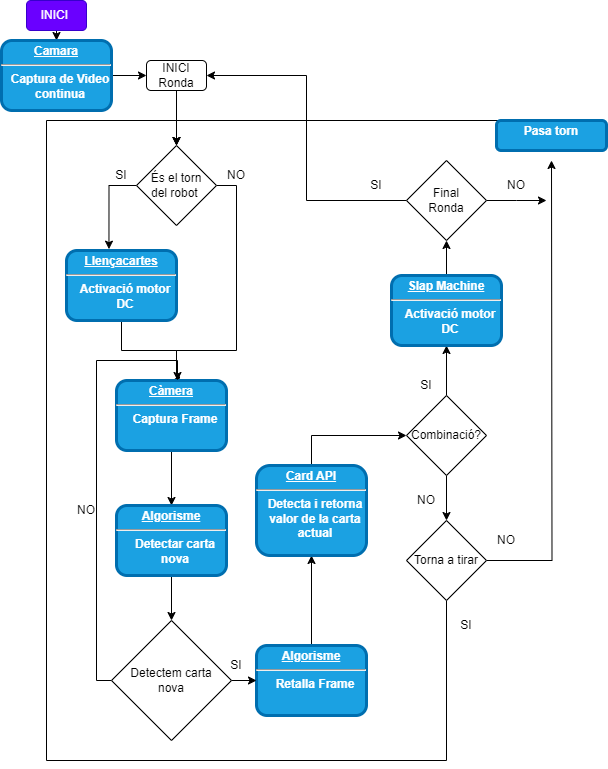

The diagram above was exported from draw.io. Its source (the exported page's mxGraphModel, read from the mxfile embedded in the PNG):
<mxGraphModel dx="1050" dy="579" grid="1" gridSize="10" guides="1" tooltips="1" connect="1" arrows="1" fold="1" page="1" pageScale="1" pageWidth="826" pageHeight="1169" background="none" math="0" shadow="0">
  <root>
    <mxCell id="0" />
    <mxCell id="1" parent="0" />
    <mxCell id="D8PyRODmlBl3L0kXCiZS-143" style="edgeStyle=orthogonalEdgeStyle;rounded=0;orthogonalLoop=1;jettySize=auto;html=1;exitX=0.5;exitY=1;exitDx=0;exitDy=0;entryX=0.5;entryY=0;entryDx=0;entryDy=0;" parent="1" source="D8PyRODmlBl3L0kXCiZS-140" target="D8PyRODmlBl3L0kXCiZS-155" edge="1">
      <mxGeometry relative="1" as="geometry" />
    </mxCell>
    <mxCell id="D8PyRODmlBl3L0kXCiZS-140" value="INICI Ronda" style="rounded=1;whiteSpace=wrap;html=1;" parent="1" vertex="1">
      <mxGeometry x="270" y="70" width="60" height="30" as="geometry" />
    </mxCell>
    <mxCell id="D8PyRODmlBl3L0kXCiZS-157" style="edgeStyle=orthogonalEdgeStyle;rounded=0;orthogonalLoop=1;jettySize=auto;html=1;exitX=0;exitY=0.5;exitDx=0;exitDy=0;entryX=0.386;entryY=-0.019;entryDx=0;entryDy=0;entryPerimeter=0;" parent="1" source="D8PyRODmlBl3L0kXCiZS-155" target="D8PyRODmlBl3L0kXCiZS-156" edge="1">
      <mxGeometry relative="1" as="geometry" />
    </mxCell>
    <mxCell id="T1RqrkXqVTNhtvvn5jVW-9" style="edgeStyle=orthogonalEdgeStyle;rounded=0;orthogonalLoop=1;jettySize=auto;html=1;exitX=1;exitY=0.5;exitDx=0;exitDy=0;entryX=0.5;entryY=0;entryDx=0;entryDy=0;" edge="1" parent="1" source="D8PyRODmlBl3L0kXCiZS-155" target="T1RqrkXqVTNhtvvn5jVW-5">
      <mxGeometry relative="1" as="geometry">
        <Array as="points">
          <mxPoint x="360" y="195" />
          <mxPoint x="360" y="360" />
          <mxPoint x="300" y="360" />
        </Array>
      </mxGeometry>
    </mxCell>
    <mxCell id="D8PyRODmlBl3L0kXCiZS-155" value="És el torn&lt;br&gt;del robot&amp;nbsp;" style="rhombus;whiteSpace=wrap;html=1;" parent="1" vertex="1">
      <mxGeometry x="260" y="155" width="80" height="80" as="geometry" />
    </mxCell>
    <mxCell id="T1RqrkXqVTNhtvvn5jVW-7" style="edgeStyle=orthogonalEdgeStyle;rounded=0;orthogonalLoop=1;jettySize=auto;html=1;exitX=0.5;exitY=1;exitDx=0;exitDy=0;entryX=0.5;entryY=0;entryDx=0;entryDy=0;" edge="1" parent="1" source="D8PyRODmlBl3L0kXCiZS-156" target="T1RqrkXqVTNhtvvn5jVW-5">
      <mxGeometry relative="1" as="geometry">
        <Array as="points">
          <mxPoint x="245" y="360" />
          <mxPoint x="300" y="360" />
        </Array>
      </mxGeometry>
    </mxCell>
    <mxCell id="D8PyRODmlBl3L0kXCiZS-156" value="&lt;p style=&quot;margin: 0px; margin-top: 4px; text-align: center; text-decoration: underline;&quot;&gt;&lt;strong&gt;Llençacartes&lt;/strong&gt;&lt;/p&gt;&lt;hr&gt;&lt;p style=&quot;margin: 0px; margin-left: 8px;&quot;&gt;Activació motor&lt;/p&gt;&lt;p style=&quot;margin: 0px; margin-left: 8px;&quot;&gt;DC&lt;/p&gt;" style="verticalAlign=middle;align=center;overflow=fill;fontSize=12;fontFamily=Helvetica;html=1;rounded=1;fontStyle=1;strokeWidth=3;fillColor=#1ba1e2;fontColor=#ffffff;strokeColor=#006EAF;" parent="1" vertex="1">
      <mxGeometry x="190" y="260" width="110" height="70" as="geometry" />
    </mxCell>
    <mxCell id="T1RqrkXqVTNhtvvn5jVW-23" style="edgeStyle=orthogonalEdgeStyle;rounded=0;orthogonalLoop=1;jettySize=auto;html=1;exitX=0.5;exitY=0;exitDx=0;exitDy=0;entryX=0.5;entryY=1;entryDx=0;entryDy=0;" edge="1" parent="1" source="D8PyRODmlBl3L0kXCiZS-162" target="D8PyRODmlBl3L0kXCiZS-164">
      <mxGeometry relative="1" as="geometry" />
    </mxCell>
    <mxCell id="D8PyRODmlBl3L0kXCiZS-162" value="&lt;p style=&quot;margin: 0px; margin-top: 4px; text-align: center; text-decoration: underline;&quot;&gt;Algorisme&lt;/p&gt;&lt;hr&gt;&lt;p style=&quot;margin: 0px; margin-left: 8px;&quot;&gt;Retalla Frame&lt;/p&gt;" style="verticalAlign=middle;align=center;overflow=fill;fontSize=12;fontFamily=Helvetica;html=1;rounded=1;fontStyle=1;strokeWidth=3;fillColor=#1ba1e2;fontColor=#ffffff;strokeColor=#006EAF;" parent="1" vertex="1">
      <mxGeometry x="380" y="655" width="110" height="70" as="geometry" />
    </mxCell>
    <mxCell id="T1RqrkXqVTNhtvvn5jVW-24" style="edgeStyle=orthogonalEdgeStyle;rounded=0;orthogonalLoop=1;jettySize=auto;html=1;exitX=0.5;exitY=0;exitDx=0;exitDy=0;entryX=0;entryY=0.5;entryDx=0;entryDy=0;" edge="1" parent="1" source="D8PyRODmlBl3L0kXCiZS-164" target="D8PyRODmlBl3L0kXCiZS-168">
      <mxGeometry relative="1" as="geometry" />
    </mxCell>
    <mxCell id="D8PyRODmlBl3L0kXCiZS-164" value="&lt;p style=&quot;margin: 0px; margin-top: 4px; text-align: center; text-decoration: underline;&quot;&gt;Card API&lt;/p&gt;&lt;hr&gt;&lt;p style=&quot;margin: 0px; margin-left: 8px;&quot;&gt;Detecta i retorna &lt;br&gt;valor de la carta&lt;/p&gt;&lt;p style=&quot;margin: 0px; margin-left: 8px;&quot;&gt;actual&lt;/p&gt;" style="verticalAlign=middle;align=center;overflow=fill;fontSize=12;fontFamily=Helvetica;html=1;rounded=1;fontStyle=1;strokeWidth=3;fillColor=#1ba1e2;fontColor=#ffffff;strokeColor=#006EAF;" parent="1" vertex="1">
      <mxGeometry x="380" y="475" width="110" height="90" as="geometry" />
    </mxCell>
    <mxCell id="D8PyRODmlBl3L0kXCiZS-173" style="edgeStyle=orthogonalEdgeStyle;rounded=0;orthogonalLoop=1;jettySize=auto;html=1;exitX=0.5;exitY=0;exitDx=0;exitDy=0;entryX=0.5;entryY=1;entryDx=0;entryDy=0;" parent="1" source="D8PyRODmlBl3L0kXCiZS-168" target="D8PyRODmlBl3L0kXCiZS-171" edge="1">
      <mxGeometry relative="1" as="geometry" />
    </mxCell>
    <mxCell id="D8PyRODmlBl3L0kXCiZS-175" style="edgeStyle=orthogonalEdgeStyle;rounded=0;orthogonalLoop=1;jettySize=auto;html=1;exitX=0.5;exitY=1;exitDx=0;exitDy=0;" parent="1" source="D8PyRODmlBl3L0kXCiZS-168" edge="1">
      <mxGeometry relative="1" as="geometry">
        <mxPoint x="570" y="530" as="targetPoint" />
      </mxGeometry>
    </mxCell>
    <mxCell id="D8PyRODmlBl3L0kXCiZS-168" value="Combinació?" style="rhombus;whiteSpace=wrap;html=1;" parent="1" vertex="1">
      <mxGeometry x="530" y="405" width="80" height="80" as="geometry" />
    </mxCell>
    <mxCell id="D8PyRODmlBl3L0kXCiZS-184" style="edgeStyle=orthogonalEdgeStyle;rounded=0;orthogonalLoop=1;jettySize=auto;html=1;exitX=0.5;exitY=0;exitDx=0;exitDy=0;entryX=0.5;entryY=1;entryDx=0;entryDy=0;" parent="1" source="D8PyRODmlBl3L0kXCiZS-171" target="D8PyRODmlBl3L0kXCiZS-183" edge="1">
      <mxGeometry relative="1" as="geometry" />
    </mxCell>
    <mxCell id="D8PyRODmlBl3L0kXCiZS-171" value="&lt;p style=&quot;margin: 0px; margin-top: 4px; text-align: center; text-decoration: underline;&quot;&gt;Slap Machine&lt;/p&gt;&lt;hr&gt;&lt;p style=&quot;margin: 0px; margin-left: 8px;&quot;&gt;Activació motor&lt;/p&gt;&lt;p style=&quot;margin: 0px; margin-left: 8px;&quot;&gt;DC&lt;/p&gt;" style="verticalAlign=middle;align=center;overflow=fill;fontSize=12;fontFamily=Helvetica;html=1;rounded=1;fontStyle=1;strokeWidth=3;fillColor=#1ba1e2;fontColor=#ffffff;strokeColor=#006EAF;" parent="1" vertex="1">
      <mxGeometry x="515" y="285" width="110" height="70" as="geometry" />
    </mxCell>
    <mxCell id="D8PyRODmlBl3L0kXCiZS-174" value="SI" style="text;html=1;strokeColor=none;fillColor=none;align=center;verticalAlign=middle;whiteSpace=wrap;rounded=0;" parent="1" vertex="1">
      <mxGeometry x="520" y="380" width="60" height="30" as="geometry" />
    </mxCell>
    <mxCell id="D8PyRODmlBl3L0kXCiZS-178" style="edgeStyle=orthogonalEdgeStyle;rounded=0;orthogonalLoop=1;jettySize=auto;html=1;exitX=0.5;exitY=1;exitDx=0;exitDy=0;entryX=0.5;entryY=0;entryDx=0;entryDy=0;" parent="1" source="D8PyRODmlBl3L0kXCiZS-176" target="D8PyRODmlBl3L0kXCiZS-155" edge="1">
      <mxGeometry relative="1" as="geometry">
        <Array as="points">
          <mxPoint x="570" y="770" />
          <mxPoint x="170" y="770" />
          <mxPoint x="170" y="130" />
          <mxPoint x="300" y="130" />
        </Array>
      </mxGeometry>
    </mxCell>
    <mxCell id="D8PyRODmlBl3L0kXCiZS-194" style="edgeStyle=orthogonalEdgeStyle;rounded=0;orthogonalLoop=1;jettySize=auto;html=1;exitX=1;exitY=0.5;exitDx=0;exitDy=0;entryX=0.5;entryY=1;entryDx=0;entryDy=0;" parent="1" source="D8PyRODmlBl3L0kXCiZS-176" edge="1">
      <mxGeometry relative="1" as="geometry">
        <mxPoint x="675" y="170" as="targetPoint" />
      </mxGeometry>
    </mxCell>
    <mxCell id="D8PyRODmlBl3L0kXCiZS-176" value="Torna a tirar" style="rhombus;whiteSpace=wrap;html=1;" parent="1" vertex="1">
      <mxGeometry x="530" y="530" width="80" height="80" as="geometry" />
    </mxCell>
    <mxCell id="D8PyRODmlBl3L0kXCiZS-177" value="NO" style="text;html=1;strokeColor=none;fillColor=none;align=center;verticalAlign=middle;whiteSpace=wrap;rounded=0;" parent="1" vertex="1">
      <mxGeometry x="520" y="495" width="60" height="30" as="geometry" />
    </mxCell>
    <mxCell id="D8PyRODmlBl3L0kXCiZS-179" value="SI" style="text;html=1;strokeColor=none;fillColor=none;align=center;verticalAlign=middle;whiteSpace=wrap;rounded=0;" parent="1" vertex="1">
      <mxGeometry x="560" y="620" width="60" height="30" as="geometry" />
    </mxCell>
    <mxCell id="T1RqrkXqVTNhtvvn5jVW-3" style="edgeStyle=orthogonalEdgeStyle;rounded=0;orthogonalLoop=1;jettySize=auto;html=1;exitX=0.5;exitY=1;exitDx=0;exitDy=0;entryX=0.5;entryY=0;entryDx=0;entryDy=0;" edge="1" parent="1" source="D8PyRODmlBl3L0kXCiZS-181" target="T1RqrkXqVTNhtvvn5jVW-2">
      <mxGeometry relative="1" as="geometry" />
    </mxCell>
    <mxCell id="D8PyRODmlBl3L0kXCiZS-181" value="INICI&amp;nbsp;" style="rounded=1;whiteSpace=wrap;html=1;fillColor=#6a00ff;fontColor=#ffffff;strokeColor=#3700CC;" parent="1" vertex="1">
      <mxGeometry x="150" y="10" width="60" height="30" as="geometry" />
    </mxCell>
    <mxCell id="D8PyRODmlBl3L0kXCiZS-189" style="edgeStyle=orthogonalEdgeStyle;rounded=0;orthogonalLoop=1;jettySize=auto;html=1;exitX=1;exitY=0.5;exitDx=0;exitDy=0;" parent="1" source="D8PyRODmlBl3L0kXCiZS-183" edge="1">
      <mxGeometry relative="1" as="geometry">
        <mxPoint x="670" y="210" as="targetPoint" />
      </mxGeometry>
    </mxCell>
    <mxCell id="T1RqrkXqVTNhtvvn5jVW-26" style="edgeStyle=orthogonalEdgeStyle;rounded=0;orthogonalLoop=1;jettySize=auto;html=1;exitX=0;exitY=0.5;exitDx=0;exitDy=0;entryX=1;entryY=0.5;entryDx=0;entryDy=0;" edge="1" parent="1" source="D8PyRODmlBl3L0kXCiZS-183" target="D8PyRODmlBl3L0kXCiZS-140">
      <mxGeometry relative="1" as="geometry" />
    </mxCell>
    <mxCell id="D8PyRODmlBl3L0kXCiZS-183" value="Final&lt;br&gt;Ronda" style="rhombus;whiteSpace=wrap;html=1;" parent="1" vertex="1">
      <mxGeometry x="530" y="170" width="80" height="80" as="geometry" />
    </mxCell>
    <mxCell id="D8PyRODmlBl3L0kXCiZS-185" value="NO" style="text;html=1;strokeColor=none;fillColor=none;align=center;verticalAlign=middle;whiteSpace=wrap;rounded=0;" parent="1" vertex="1">
      <mxGeometry x="600" y="535" width="60" height="30" as="geometry" />
    </mxCell>
    <mxCell id="D8PyRODmlBl3L0kXCiZS-188" value="SI" style="text;html=1;strokeColor=none;fillColor=none;align=center;verticalAlign=middle;whiteSpace=wrap;rounded=0;" parent="1" vertex="1">
      <mxGeometry x="470" y="180" width="60" height="30" as="geometry" />
    </mxCell>
    <mxCell id="D8PyRODmlBl3L0kXCiZS-190" value="NO" style="text;html=1;strokeColor=none;fillColor=none;align=center;verticalAlign=middle;whiteSpace=wrap;rounded=0;" parent="1" vertex="1">
      <mxGeometry x="610" y="180" width="60" height="30" as="geometry" />
    </mxCell>
    <mxCell id="D8PyRODmlBl3L0kXCiZS-191" value="SI" style="text;html=1;strokeColor=none;fillColor=none;align=center;verticalAlign=middle;whiteSpace=wrap;rounded=0;" parent="1" vertex="1">
      <mxGeometry x="215" y="170" width="60" height="30" as="geometry" />
    </mxCell>
    <mxCell id="D8PyRODmlBl3L0kXCiZS-192" value="NO" style="text;html=1;strokeColor=none;fillColor=none;align=center;verticalAlign=middle;whiteSpace=wrap;rounded=0;" parent="1" vertex="1">
      <mxGeometry x="330" y="170" width="60" height="30" as="geometry" />
    </mxCell>
    <mxCell id="T1RqrkXqVTNhtvvn5jVW-19" style="edgeStyle=orthogonalEdgeStyle;rounded=0;orthogonalLoop=1;jettySize=auto;html=1;exitX=0.5;exitY=0;exitDx=0;exitDy=0;entryX=0.5;entryY=0;entryDx=0;entryDy=0;" edge="1" parent="1" target="D8PyRODmlBl3L0kXCiZS-155">
      <mxGeometry relative="1" as="geometry">
        <mxPoint x="675" y="140" as="sourcePoint" />
        <Array as="points">
          <mxPoint x="675" y="130" />
          <mxPoint x="300" y="130" />
        </Array>
      </mxGeometry>
    </mxCell>
    <mxCell id="D8PyRODmlBl3L0kXCiZS-193" value="&lt;p style=&quot;margin: 4px 0px 0px; text-align: center;&quot;&gt;Pasa torn&lt;/p&gt;" style="verticalAlign=middle;align=center;overflow=fill;fontSize=12;fontFamily=Helvetica;html=1;rounded=1;fontStyle=1;strokeWidth=3;fillColor=#1ba1e2;fontColor=#ffffff;strokeColor=#006EAF;" parent="1" vertex="1">
      <mxGeometry x="620" y="130" width="110" height="30" as="geometry" />
    </mxCell>
    <mxCell id="T1RqrkXqVTNhtvvn5jVW-4" style="edgeStyle=orthogonalEdgeStyle;rounded=0;orthogonalLoop=1;jettySize=auto;html=1;entryX=0;entryY=0.5;entryDx=0;entryDy=0;" edge="1" parent="1" source="T1RqrkXqVTNhtvvn5jVW-2" target="D8PyRODmlBl3L0kXCiZS-140">
      <mxGeometry relative="1" as="geometry" />
    </mxCell>
    <mxCell id="T1RqrkXqVTNhtvvn5jVW-2" value="&lt;p style=&quot;margin: 0px; margin-top: 4px; text-align: center; text-decoration: underline;&quot;&gt;Camara&lt;/p&gt;&lt;hr&gt;&lt;p style=&quot;margin: 0px; margin-left: 8px;&quot;&gt;Captura de Video&lt;/p&gt;&lt;p style=&quot;margin: 0px; margin-left: 8px;&quot;&gt;continua&lt;/p&gt;" style="verticalAlign=middle;align=center;overflow=fill;fontSize=12;fontFamily=Helvetica;html=1;rounded=1;fontStyle=1;strokeWidth=3;fillColor=#1ba1e2;fontColor=#ffffff;strokeColor=#006EAF;" vertex="1" parent="1">
      <mxGeometry x="125" y="50" width="110" height="70" as="geometry" />
    </mxCell>
    <mxCell id="T1RqrkXqVTNhtvvn5jVW-21" style="edgeStyle=orthogonalEdgeStyle;rounded=0;orthogonalLoop=1;jettySize=auto;html=1;exitX=0.5;exitY=1;exitDx=0;exitDy=0;entryX=0.5;entryY=0;entryDx=0;entryDy=0;" edge="1" parent="1" source="T1RqrkXqVTNhtvvn5jVW-5" target="T1RqrkXqVTNhtvvn5jVW-20">
      <mxGeometry relative="1" as="geometry" />
    </mxCell>
    <mxCell id="T1RqrkXqVTNhtvvn5jVW-5" value="&lt;p style=&quot;margin: 0px; margin-top: 4px; text-align: center; text-decoration: underline;&quot;&gt;Càmera&lt;/p&gt;&lt;hr&gt;&lt;p style=&quot;margin: 0px; margin-left: 8px;&quot;&gt;Captura Frame&lt;/p&gt;" style="verticalAlign=middle;align=center;overflow=fill;fontSize=12;fontFamily=Helvetica;html=1;rounded=1;fontStyle=1;strokeWidth=3;fillColor=#1ba1e2;fontColor=#ffffff;strokeColor=#006EAF;" vertex="1" parent="1">
      <mxGeometry x="240" y="390" width="110" height="70" as="geometry" />
    </mxCell>
    <mxCell id="T1RqrkXqVTNhtvvn5jVW-11" value="" style="edgeStyle=orthogonalEdgeStyle;rounded=0;orthogonalLoop=1;jettySize=auto;html=1;" edge="1" parent="1" source="T1RqrkXqVTNhtvvn5jVW-6" target="D8PyRODmlBl3L0kXCiZS-162">
      <mxGeometry relative="1" as="geometry" />
    </mxCell>
    <mxCell id="T1RqrkXqVTNhtvvn5jVW-13" style="edgeStyle=orthogonalEdgeStyle;rounded=0;orthogonalLoop=1;jettySize=auto;html=1;exitX=0;exitY=0.5;exitDx=0;exitDy=0;" edge="1" parent="1" source="T1RqrkXqVTNhtvvn5jVW-6" target="T1RqrkXqVTNhtvvn5jVW-5">
      <mxGeometry relative="1" as="geometry">
        <mxPoint x="300" y="360" as="targetPoint" />
        <Array as="points">
          <mxPoint x="220" y="690" />
          <mxPoint x="220" y="370" />
          <mxPoint x="301" y="370" />
        </Array>
      </mxGeometry>
    </mxCell>
    <mxCell id="T1RqrkXqVTNhtvvn5jVW-6" value="Detectem carta&lt;br&gt;nova" style="rhombus;whiteSpace=wrap;html=1;" vertex="1" parent="1">
      <mxGeometry x="235" y="630" width="120" height="120" as="geometry" />
    </mxCell>
    <mxCell id="T1RqrkXqVTNhtvvn5jVW-12" value="SI" style="text;html=1;strokeColor=none;fillColor=none;align=center;verticalAlign=middle;whiteSpace=wrap;rounded=0;" vertex="1" parent="1">
      <mxGeometry x="330" y="660" width="60" height="30" as="geometry" />
    </mxCell>
    <mxCell id="T1RqrkXqVTNhtvvn5jVW-15" value="NO" style="text;html=1;strokeColor=none;fillColor=none;align=center;verticalAlign=middle;whiteSpace=wrap;rounded=0;" vertex="1" parent="1">
      <mxGeometry x="180" y="505" width="60" height="30" as="geometry" />
    </mxCell>
    <mxCell id="T1RqrkXqVTNhtvvn5jVW-22" style="edgeStyle=orthogonalEdgeStyle;rounded=0;orthogonalLoop=1;jettySize=auto;html=1;exitX=0.5;exitY=1;exitDx=0;exitDy=0;" edge="1" parent="1" source="T1RqrkXqVTNhtvvn5jVW-20" target="T1RqrkXqVTNhtvvn5jVW-6">
      <mxGeometry relative="1" as="geometry" />
    </mxCell>
    <mxCell id="T1RqrkXqVTNhtvvn5jVW-20" value="&lt;p style=&quot;margin: 0px; margin-top: 4px; text-align: center; text-decoration: underline;&quot;&gt;Algorisme&lt;/p&gt;&lt;hr&gt;&lt;p style=&quot;margin: 0px; margin-left: 8px;&quot;&gt;Detectar carta&lt;/p&gt;&lt;p style=&quot;margin: 0px; margin-left: 8px;&quot;&gt;nova&lt;/p&gt;" style="verticalAlign=middle;align=center;overflow=fill;fontSize=12;fontFamily=Helvetica;html=1;rounded=1;fontStyle=1;strokeWidth=3;fillColor=#1ba1e2;fontColor=#ffffff;strokeColor=#006EAF;" vertex="1" parent="1">
      <mxGeometry x="240" y="515" width="110" height="70" as="geometry" />
    </mxCell>
  </root>
</mxGraphModel>